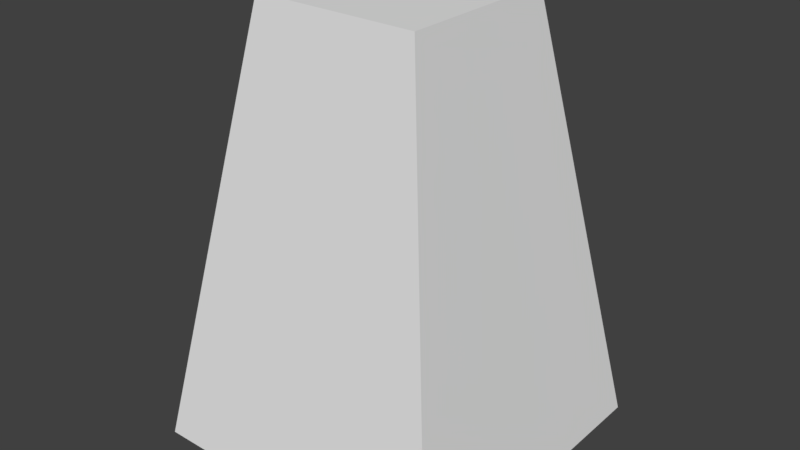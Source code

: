 # Source: Gun.blend  (saved by Blender 2.78.0; exported with 4.5.12 LTS)
import bpy
from mathutils import Matrix  # noqa: F401  (used for matrix-valued properties, if any)

bpy.ops.wm.read_factory_settings(use_empty=True)
scene = bpy.context.scene
scene.name = 'Scene'

# ---- collections
col_collection_1 = bpy.data.collections.new('Collection 1'); scene.collection.children.link(col_collection_1)

# ---- world
world_world = bpy.data.worlds.new('World'); scene.world = world_world
world_world.color = (0.05088, 0.05088, 0.05088)
world_world.use_sun_shadow = False
world_world.sun_shadow_jitter_overblur = 0.0
world_world.cycles.sampling_method = 'MANUAL'

# ---- meshes
me_cube_003 = bpy.data.meshes.new('Cube.003')
me_cube_003.from_pydata([(0.2518, 0.3518, -0.4153), (-0.2518, 0.3518, -0.4153), (0.2281, 0.3258, -0.2598), (-0.2281, 0.3258, -0.2598)], [], [(1, 3, 2, 0)])
_uv = me_cube_003.uv_layers.new(name='UVMap')
_uv.uv.foreach_set('vector', [0.002508, 0.9797, 0.002384, 0.9796, 0.002405, 0.9788, 0.002508, 0.9787])
me_cube_003.use_remesh_preserve_volume = False
me_cube_003.use_remesh_preserve_attributes = False
me_cube_003.use_mirror_vertex_groups = False
me_cube_003.update()
me_cube_002 = bpy.data.meshes.new('Cube.002')
me_cube_002.from_pydata([(0.2044, 0.2998, -0.1043), (0.1807, 0.2739, 0.05123), (-0.1807, 0.2739, 0.05123), (-0.2044, 0.2998, -0.1043)], [], [(3, 2, 1, 0)])
_uv = me_cube_002.uv_layers.new(name='UVMap')
_uv.uv.foreach_set('vector', [0.00226, 0.9795, 0.002137, 0.9794, 0.002197, 0.979, 0.002301, 0.9789])
me_cube_002.use_remesh_preserve_volume = False
me_cube_002.use_remesh_preserve_attributes = False
me_cube_002.use_mirror_vertex_groups = False
me_cube_002.update()
me_cube_001 = bpy.data.meshes.new('Cube.001')
me_cube_001.from_pydata([(0.1334, 0.2219, 0.3622), (-0.1334, 0.2219, 0.3622), (0.157, 0.2479, 0.2067), (-0.157, 0.2479, 0.2067)], [], [(3, 1, 0, 2)])
_uv = me_cube_001.uv_layers.new(name='UVMap')
_uv.uv.foreach_set('vector', [0.002013, 0.9793, 0.001889, 0.9792, 0.00199, 0.9793, 0.002094, 0.9792])
me_cube_001.use_remesh_preserve_volume = False
me_cube_001.use_remesh_preserve_attributes = False
me_cube_001.use_mirror_vertex_groups = False
me_cube_001.update()
me_cube = bpy.data.meshes.new('Cube')
me_cube.from_pydata([(0.3517, 0.3517, -0.5474), (0.1863, 0.1863, 0.4288), (0.3517, -0.3517, -0.5474), (0.1863, -0.1863, 0.4288), (-0.3517, 0.3517, -0.5474), (-0.1863, 0.1863, 0.4288), (-0.3517, -0.3517, -0.5474), (-0.1863, -0.1863, 0.4288)], [], [(0, 1, 3, 2), (2, 3, 7, 6), (6, 7, 5, 4), (4, 5, 1, 0), (1, 5, 7, 3)])
_uv = me_cube.uv_layers.new(name='UVMap')
_uv.uv.foreach_set('vector', [0.003048, 0.9903, 0.00253, 0.9909, 0.002669, 0.9908, 0.00205, 0.9903, 0.00205, 0.9903, 0.002669, 0.9908, 0.002568, 0.9907, 0.00205, 0.9913, 0.00205, 0.9913, 0.002568, 0.9907, 0.002428, 0.9908, 0.003048, 0.9913, 0.003048, 0.9913, 0.002428, 0.9908, 0.00253, 0.9909, 0.003048, 0.9903, 0.00253, 0.9909, 0.002428, 0.9908, 0.002568, 0.9907, 0.002669, 0.9908])
me_cube.use_remesh_preserve_volume = False
me_cube.use_remesh_preserve_attributes = False
me_cube.use_mirror_vertex_groups = False
me_cube.update()

# ---- objects
ob_gun_led_1 = bpy.data.objects.new('Gun Led 1', me_cube_003)
ob_gun_led_2 = bpy.data.objects.new('Gun Led 2', me_cube_002)
ob_gun_led_3 = bpy.data.objects.new('Gun Led 3', me_cube_001)
ob_gun = bpy.data.objects.new('Gun', me_cube)

# ---- transforms, parenting, visibility, modifiers, constraints
ob_gun_led_1.location = (0.0, 0.0, 0.0)
ob_gun_led_1.lineart.crease_threshold = 0.0
ob_gun_led_2.location = (0.0, 0.0, 0.0)
ob_gun_led_2.lineart.crease_threshold = 0.0
ob_gun_led_3.location = (0.0, 0.0, 0.0)
ob_gun_led_3.lineart.crease_threshold = 0.0
ob_gun.location = (0.0, 0.0, 0.0)
ob_gun.lineart.crease_threshold = 0.0

# ---- collection membership
col_collection_1.objects.link(ob_gun_led_1)
col_collection_1.objects.link(ob_gun_led_2)
col_collection_1.objects.link(ob_gun_led_3)
col_collection_1.objects.link(ob_gun)

# ---- scene / render settings (as saved in the file)
scene.frame_start = 1; scene.frame_end = 250; scene.frame_set(3)
scene.render.engine = 'CYCLES'
scene.render.resolution_percentage = 50
scene.render.dither_intensity = 0.0
scene.cycles.use_denoising = False
scene.cycles.samples = 128
scene.cycles.sampling_pattern = 'TABULATED_SOBOL'
scene.cycles.light_sampling_threshold = 0.0
scene.cycles.use_adaptive_sampling = False
scene.cycles.use_light_tree = False
scene.cycles.blur_glossy = 0.0
scene.cycles.sample_clamp_indirect = 0.0
scene.view_settings.view_transform = 'Standard'
bpy.context.view_layer.update()

# ---- added for rendering (the .blend has no active camera and no usable light): camera, sun
cam_auto = bpy.data.cameras.new('AutoCamera')
cam_auto.lens = 50.0
cam_auto.sensor_width = 36.0
cam_auto.clip_end = 1000.0
ob_auto_camera = bpy.data.objects.new('AutoCamera', cam_auto)
scene.collection.objects.link(ob_auto_camera)
ob_auto_camera.location = (1.28958, -1.54746, 0.972354)
ob_auto_camera.rotation_euler = (1.09748, -7.21219e-08, 0.694738)
scene.camera = ob_auto_camera
light_auto_sun = bpy.data.lights.new('AutoSun', 'SUN')
light_auto_sun.energy = 3.0
light_auto_sun.angle = 0.0523599
ob_auto_sun = bpy.data.objects.new('AutoSun', light_auto_sun)
scene.collection.objects.link(ob_auto_sun)
ob_auto_sun.rotation_euler = (0.872665, 0.174533, 0.523599)
bpy.context.view_layer.update()

